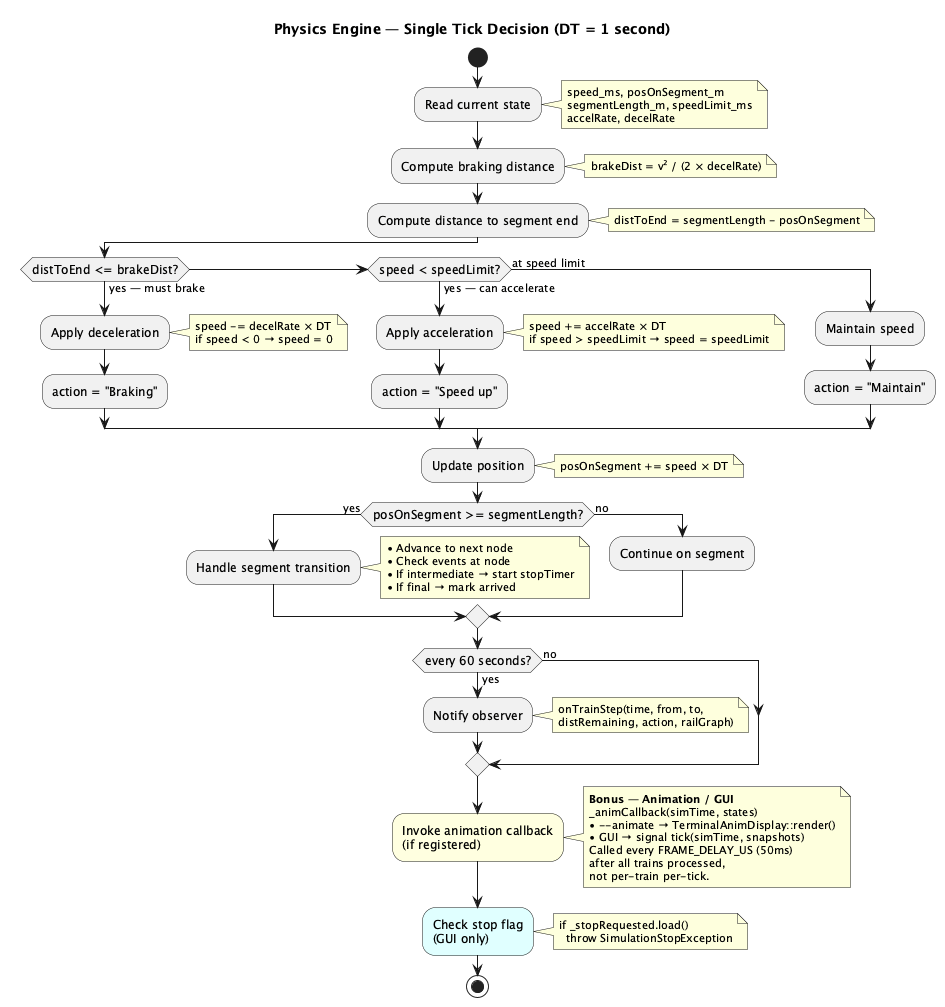

The diagram above was rendered by PlantUML. Its source (embedded in the PNG):
@startuml activity_physics_tick

skinparam defaultFontSize 11
skinparam shadowing false
skinparam ActivityFontSize 12

title Physics Engine — Single Tick Decision (DT = 1 second)

start

:Read current state;
note right
  speed_ms, posOnSegment_m
  segmentLength_m, speedLimit_ms
  accelRate, decelRate
end note

:Compute braking distance;
note right
  brakeDist = v² / (2 × decelRate)
end note

:Compute distance to segment end;
note right
  distToEnd = segmentLength - posOnSegment
end note

if (distToEnd <= brakeDist?) then (yes — must brake)
  :Apply deceleration;
  note right
    speed -= decelRate × DT
    if speed < 0 → speed = 0
  end note
  :action = "Braking";
elseif (speed < speedLimit?) then (yes — can accelerate)
  :Apply acceleration;
  note right
    speed += accelRate × DT
    if speed > speedLimit → speed = speedLimit
  end note
  :action = "Speed up";
else (at speed limit)
  :Maintain speed;
  :action = "Maintain";
endif

:Update position;
note right
  posOnSegment += speed × DT
end note

if (posOnSegment >= segmentLength?) then (yes)
  :Handle segment transition;
  note right
    • Advance to next node
    • Check events at node
    • If intermediate → start stopTimer
    • If final → mark arrived
  end note
else (no)
  :Continue on segment;
endif

if (every 60 seconds?) then (yes)
  :Notify observer;
  note right
    onTrainStep(time, from, to,
    distRemaining, action, railGraph)
  end note
else (no)
endif

#LightYellow:Invoke animation callback\n(if registered);
note right
  **Bonus — Animation / GUI**
  _animCallback(simTime, states)
  • --animate → TerminalAnimDisplay::render()
  • GUI → signal tick(simTime, snapshots)
  Called every FRAME_DELAY_US (50ms)
  after all trains processed,
  not per-train per-tick.
end note

#LightCyan:Check stop flag\n(GUI only);
note right
  if _stopRequested.load()
    throw SimulationStopException
end note

stop

@enduml